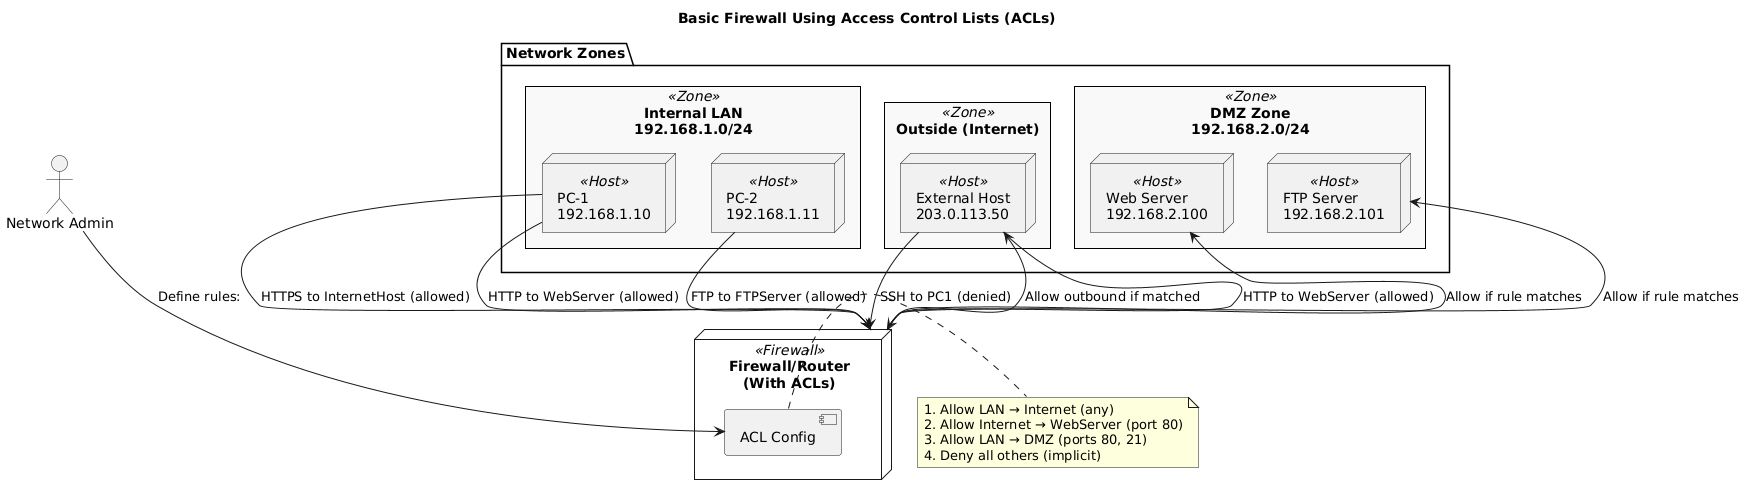

The diagram above was rendered by PlantUML. Its source (embedded in the PNG):
@startuml
skinparam backgroundColor #FFFFFF
skinparam style strictuml
skinparam componentStyle rectangle
skinparam rectangle {
  BackgroundColor<<Zone>> #F9F9F9
  BackgroundColor<<Firewall>> #FFF0E0
  BackgroundColor<<Host>> #E0F7FF
  BorderColor Black
}

title Basic Firewall Using Access Control Lists (ACLs)

actor "Network Admin" as Admin

package "Network Zones" {

  rectangle "Internal LAN\n192.168.1.0/24" <<Zone>> {
    node "PC-1\n192.168.1.10" <<Host>> as PC1
    node "PC-2\n192.168.1.11" <<Host>> as PC2
  }

  rectangle "DMZ Zone\n192.168.2.0/24" <<Zone>> {
    node "Web Server\n192.168.2.100" <<Host>> as WebServer
    node "FTP Server\n192.168.2.101" <<Host>> as FTPServer
  }

  rectangle "Outside (Internet)" <<Zone>> {
    node "External Host\n203.0.113.50" <<Host>> as InternetHost
  }
}

node "Firewall/Router\n(With ACLs)" <<Firewall>> as Firewall {
  component "ACL Config" as ACL
}

' Admin configures ACL
Admin --> ACL : Define rules:
note right of ACL
1. Allow LAN → Internet (any)
2. Allow Internet → WebServer (port 80)
3. Allow LAN → DMZ (ports 80, 21)
4. Deny all others (implicit)
end note

' Connections
PC1 --> Firewall : HTTP to WebServer (allowed)
PC2 --> Firewall : FTP to FTPServer (allowed)
PC1 --> Firewall : HTTPS to InternetHost (allowed)
InternetHost --> Firewall : HTTP to WebServer (allowed)
InternetHost --> Firewall : SSH to PC1 (denied)

Firewall --> WebServer : Allow if rule matches
Firewall --> FTPServer : Allow if rule matches
Firewall --> InternetHost : Allow outbound if matched
@enduml